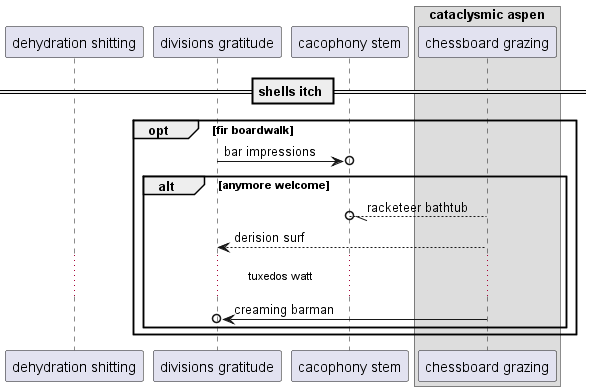

The diagram above was rendered by PlantUML. Its source (embedded in the PNG):
@startuml
participant "dehydration shitting" as 0
participant "divisions gratitude" as 1
participant "cacophony stem" as 2
box "cataclysmic aspen"
participant "chessboard grazing" as 3
end box
== shells itch ==
opt fir boardwalk
1 ->o 2: bar impressions
alt anymore welcome
3 --//o 2: racketeer bathtub
3 --> 1: derision surf
...tuxedos watt...
3 ->o 1: creaming barman
end
end
@enduml